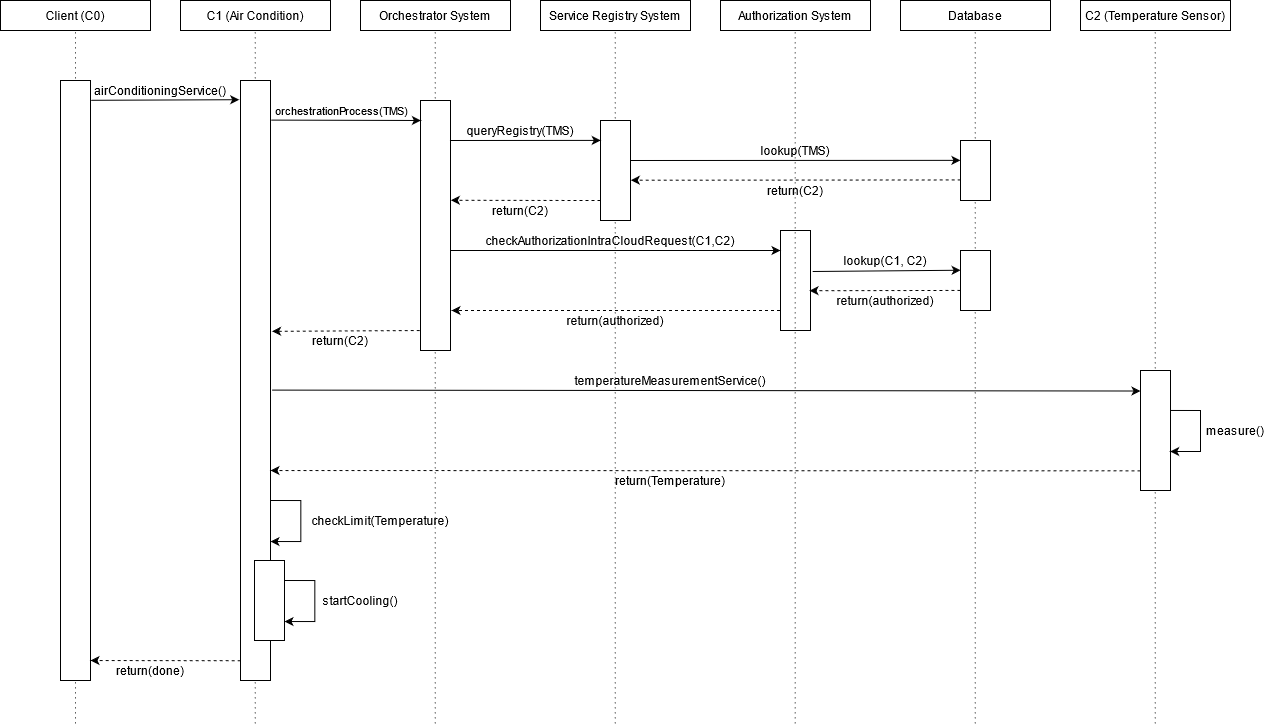

The diagram above was exported from draw.io. Its source (the exported page's mxGraphModel, read from the mxfile embedded in the PNG):
<mxGraphModel dx="2031" dy="1074" grid="1" gridSize="10" guides="1" tooltips="1" connect="1" arrows="1" fold="1" page="1" pageScale="1" pageWidth="850" pageHeight="1100" math="0" shadow="0">
  <root>
    <mxCell id="SHJlnO4gj07lh4R90A_3-0" />
    <mxCell id="SHJlnO4gj07lh4R90A_3-1" parent="SHJlnO4gj07lh4R90A_3-0" />
    <mxCell id="SHJlnO4gj07lh4R90A_3-54" value="" style="endArrow=none;dashed=1;html=1;dashPattern=1 4;strokeWidth=1;entryX=0.5;entryY=1;entryDx=0;entryDy=0;" edge="1" parent="SHJlnO4gj07lh4R90A_3-1">
      <mxGeometry width="50" height="50" relative="1" as="geometry">
        <mxPoint x="274.71000000000004" y="802.8571428571429" as="sourcePoint" />
        <mxPoint x="274.71000000000004" y="110" as="targetPoint" />
      </mxGeometry>
    </mxCell>
    <mxCell id="SHJlnO4gj07lh4R90A_3-55" value="" style="endArrow=none;dashed=1;html=1;dashPattern=1 4;strokeWidth=1;entryX=0.5;entryY=1;entryDx=0;entryDy=0;" edge="1" parent="SHJlnO4gj07lh4R90A_3-1">
      <mxGeometry width="50" height="50" relative="1" as="geometry">
        <mxPoint x="454.71000000000004" y="802.8571428571429" as="sourcePoint" />
        <mxPoint x="454.71000000000004" y="110" as="targetPoint" />
      </mxGeometry>
    </mxCell>
    <mxCell id="SHJlnO4gj07lh4R90A_3-56" value="" style="endArrow=none;dashed=1;html=1;dashPattern=1 4;strokeWidth=1;entryX=0.5;entryY=1;entryDx=0;entryDy=0;" edge="1" parent="SHJlnO4gj07lh4R90A_3-1">
      <mxGeometry width="50" height="50" relative="1" as="geometry">
        <mxPoint x="634.7100000000003" y="802.8571428571429" as="sourcePoint" />
        <mxPoint x="634.7100000000003" y="110" as="targetPoint" />
      </mxGeometry>
    </mxCell>
    <mxCell id="SHJlnO4gj07lh4R90A_3-58" value="" style="endArrow=none;dashed=1;html=1;dashPattern=1 4;strokeWidth=1;entryX=0.5;entryY=1;entryDx=0;entryDy=0;" edge="1" parent="SHJlnO4gj07lh4R90A_3-1">
      <mxGeometry width="50" height="50" relative="1" as="geometry">
        <mxPoint x="994.7100000000003" y="802.8571428571429" as="sourcePoint" />
        <mxPoint x="994.7100000000003" y="110" as="targetPoint" />
      </mxGeometry>
    </mxCell>
    <mxCell id="SHJlnO4gj07lh4R90A_3-59" value="" style="endArrow=none;dashed=1;html=1;dashPattern=1 4;strokeWidth=1;entryX=0.5;entryY=1;entryDx=0;entryDy=0;" edge="1" parent="SHJlnO4gj07lh4R90A_3-1">
      <mxGeometry width="50" height="50" relative="1" as="geometry">
        <mxPoint x="1174.7100000000003" y="802.8571428571429" as="sourcePoint" />
        <mxPoint x="1174.7100000000003" y="110" as="targetPoint" />
      </mxGeometry>
    </mxCell>
    <mxCell id="SHJlnO4gj07lh4R90A_3-53" value="" style="endArrow=none;dashed=1;html=1;dashPattern=1 4;strokeWidth=1;entryX=0.5;entryY=1;entryDx=0;entryDy=0;" edge="1" parent="SHJlnO4gj07lh4R90A_3-1" target="SHJlnO4gj07lh4R90A_3-2">
      <mxGeometry width="50" height="50" relative="1" as="geometry">
        <mxPoint x="95" y="802.8571428571429" as="sourcePoint" />
        <mxPoint x="480" y="310" as="targetPoint" />
      </mxGeometry>
    </mxCell>
    <mxCell id="SHJlnO4gj07lh4R90A_3-2" value="Client (C0)" style="rounded=0;whiteSpace=wrap;html=1;" vertex="1" parent="SHJlnO4gj07lh4R90A_3-1">
      <mxGeometry x="20" y="80" width="150" height="30" as="geometry" />
    </mxCell>
    <mxCell id="SHJlnO4gj07lh4R90A_3-31" value="" style="endArrow=classic;html=1;exitX=1.073;exitY=0.41;exitDx=0;exitDy=0;exitPerimeter=0;entryX=0.004;entryY=0.329;entryDx=0;entryDy=0;entryPerimeter=0;" edge="1" parent="SHJlnO4gj07lh4R90A_3-1" source="SHJlnO4gj07lh4R90A_3-14" target="SHJlnO4gj07lh4R90A_3-33">
      <mxGeometry width="50" height="50" relative="1" as="geometry">
        <mxPoint x="900" y="340" as="sourcePoint" />
        <mxPoint x="980" y="350" as="targetPoint" />
      </mxGeometry>
    </mxCell>
    <mxCell id="SHJlnO4gj07lh4R90A_3-3" value="C1 (Air Condition)" style="rounded=0;whiteSpace=wrap;html=1;" vertex="1" parent="SHJlnO4gj07lh4R90A_3-1">
      <mxGeometry x="200" y="80" width="150" height="30" as="geometry" />
    </mxCell>
    <mxCell id="SHJlnO4gj07lh4R90A_3-4" value="Orchestrator System" style="rounded=0;whiteSpace=wrap;html=1;" vertex="1" parent="SHJlnO4gj07lh4R90A_3-1">
      <mxGeometry x="380" y="80" width="150" height="30" as="geometry" />
    </mxCell>
    <mxCell id="SHJlnO4gj07lh4R90A_3-5" value="Authorization System" style="rounded=0;whiteSpace=wrap;html=1;" vertex="1" parent="SHJlnO4gj07lh4R90A_3-1">
      <mxGeometry x="740" y="80" width="150" height="30" as="geometry" />
    </mxCell>
    <mxCell id="SHJlnO4gj07lh4R90A_3-6" value="Service Registry System" style="rounded=0;whiteSpace=wrap;html=1;" vertex="1" parent="SHJlnO4gj07lh4R90A_3-1">
      <mxGeometry x="560" y="80" width="150" height="30" as="geometry" />
    </mxCell>
    <mxCell id="SHJlnO4gj07lh4R90A_3-7" value="Database" style="rounded=0;whiteSpace=wrap;html=1;" vertex="1" parent="SHJlnO4gj07lh4R90A_3-1">
      <mxGeometry x="920" y="80" width="150" height="30" as="geometry" />
    </mxCell>
    <mxCell id="SHJlnO4gj07lh4R90A_3-8" value="C2 (Temperature Sensor)" style="rounded=0;whiteSpace=wrap;html=1;" vertex="1" parent="SHJlnO4gj07lh4R90A_3-1">
      <mxGeometry x="1100" y="80" width="150" height="30" as="geometry" />
    </mxCell>
    <mxCell id="SHJlnO4gj07lh4R90A_3-10" value="" style="rounded=0;whiteSpace=wrap;html=1;" vertex="1" parent="SHJlnO4gj07lh4R90A_3-1">
      <mxGeometry x="80" y="160" width="30" height="600" as="geometry" />
    </mxCell>
    <mxCell id="SHJlnO4gj07lh4R90A_3-11" value="" style="rounded=0;whiteSpace=wrap;html=1;" vertex="1" parent="SHJlnO4gj07lh4R90A_3-1">
      <mxGeometry x="260" y="160" width="30" height="600" as="geometry" />
    </mxCell>
    <mxCell id="SHJlnO4gj07lh4R90A_3-12" value="" style="rounded=0;whiteSpace=wrap;html=1;" vertex="1" parent="SHJlnO4gj07lh4R90A_3-1">
      <mxGeometry x="440" y="180" width="30" height="250" as="geometry" />
    </mxCell>
    <mxCell id="SHJlnO4gj07lh4R90A_3-13" value="" style="rounded=0;whiteSpace=wrap;html=1;" vertex="1" parent="SHJlnO4gj07lh4R90A_3-1">
      <mxGeometry x="620" y="200" width="30" height="100" as="geometry" />
    </mxCell>
    <mxCell id="SHJlnO4gj07lh4R90A_3-14" value="" style="rounded=0;whiteSpace=wrap;html=1;" vertex="1" parent="SHJlnO4gj07lh4R90A_3-1">
      <mxGeometry x="800" y="310" width="30" height="100" as="geometry" />
    </mxCell>
    <mxCell id="SHJlnO4gj07lh4R90A_3-15" value="" style="rounded=0;whiteSpace=wrap;html=1;" vertex="1" parent="SHJlnO4gj07lh4R90A_3-1">
      <mxGeometry x="980" y="220" width="30" height="60" as="geometry" />
    </mxCell>
    <mxCell id="SHJlnO4gj07lh4R90A_3-16" value="" style="rounded=0;whiteSpace=wrap;html=1;" vertex="1" parent="SHJlnO4gj07lh4R90A_3-1">
      <mxGeometry x="1160" y="450" width="30" height="120" as="geometry" />
    </mxCell>
    <mxCell id="SHJlnO4gj07lh4R90A_3-17" value="" style="endArrow=classic;html=1;entryX=-0.043;entryY=0.032;entryDx=0;entryDy=0;entryPerimeter=0;exitX=1.021;exitY=0.033;exitDx=0;exitDy=0;exitPerimeter=0;" edge="1" parent="SHJlnO4gj07lh4R90A_3-1" source="SHJlnO4gj07lh4R90A_3-10" target="SHJlnO4gj07lh4R90A_3-11">
      <mxGeometry width="50" height="50" relative="1" as="geometry">
        <mxPoint x="670" y="460" as="sourcePoint" />
        <mxPoint x="720" y="410" as="targetPoint" />
      </mxGeometry>
    </mxCell>
    <mxCell id="SHJlnO4gj07lh4R90A_3-18" value="airConditioningService()" style="text;html=1;strokeColor=none;fillColor=none;align=center;verticalAlign=middle;whiteSpace=wrap;rounded=0;" vertex="1" parent="SHJlnO4gj07lh4R90A_3-1">
      <mxGeometry x="160" y="160" width="40" height="20" as="geometry" />
    </mxCell>
    <mxCell id="SHJlnO4gj07lh4R90A_3-19" value="orchestrationProcess(TMS)" style="endArrow=classic;html=1;entryX=0.013;entryY=0.08;entryDx=0;entryDy=0;entryPerimeter=0;exitX=1.021;exitY=0.066;exitDx=0;exitDy=0;exitPerimeter=0;" edge="1" parent="SHJlnO4gj07lh4R90A_3-1" source="SHJlnO4gj07lh4R90A_3-11" target="SHJlnO4gj07lh4R90A_3-12">
      <mxGeometry x="-0.0678" y="10" width="50" height="50" relative="1" as="geometry">
        <mxPoint x="350" y="240" as="sourcePoint" />
        <mxPoint x="400" y="190" as="targetPoint" />
        <mxPoint as="offset" />
      </mxGeometry>
    </mxCell>
    <mxCell id="SHJlnO4gj07lh4R90A_3-20" value="" style="endArrow=classic;html=1;exitX=0.982;exitY=0.16;exitDx=0;exitDy=0;exitPerimeter=0;entryX=0.009;entryY=0.199;entryDx=0;entryDy=0;entryPerimeter=0;" edge="1" parent="SHJlnO4gj07lh4R90A_3-1" source="SHJlnO4gj07lh4R90A_3-12" target="SHJlnO4gj07lh4R90A_3-13">
      <mxGeometry width="50" height="50" relative="1" as="geometry">
        <mxPoint x="540" y="210" as="sourcePoint" />
        <mxPoint x="590" y="160" as="targetPoint" />
      </mxGeometry>
    </mxCell>
    <mxCell id="SHJlnO4gj07lh4R90A_3-21" value="queryRegistry(TMS)" style="text;html=1;strokeColor=none;fillColor=none;align=center;verticalAlign=middle;whiteSpace=wrap;rounded=0;" vertex="1" parent="SHJlnO4gj07lh4R90A_3-1">
      <mxGeometry x="520" y="200" width="40" height="20" as="geometry" />
    </mxCell>
    <mxCell id="SHJlnO4gj07lh4R90A_3-22" value="" style="endArrow=classic;html=1;exitX=1.002;exitY=0.4;exitDx=0;exitDy=0;exitPerimeter=0;entryX=-0.002;entryY=0.331;entryDx=0;entryDy=0;entryPerimeter=0;" edge="1" parent="SHJlnO4gj07lh4R90A_3-1" source="SHJlnO4gj07lh4R90A_3-13" target="SHJlnO4gj07lh4R90A_3-15">
      <mxGeometry width="50" height="50" relative="1" as="geometry">
        <mxPoint x="720" y="240" as="sourcePoint" />
        <mxPoint x="770" y="190" as="targetPoint" />
      </mxGeometry>
    </mxCell>
    <mxCell id="SHJlnO4gj07lh4R90A_3-23" value="lookup(TMS)" style="text;html=1;strokeColor=none;fillColor=none;align=center;verticalAlign=middle;whiteSpace=wrap;rounded=0;" vertex="1" parent="SHJlnO4gj07lh4R90A_3-1">
      <mxGeometry x="795" y="220" width="40" height="20" as="geometry" />
    </mxCell>
    <mxCell id="SHJlnO4gj07lh4R90A_3-24" value="" style="endArrow=classic;html=1;exitX=0.005;exitY=0.657;exitDx=0;exitDy=0;exitPerimeter=0;entryX=1.011;entryY=0.597;entryDx=0;entryDy=0;entryPerimeter=0;dashed=1;" edge="1" parent="SHJlnO4gj07lh4R90A_3-1" source="SHJlnO4gj07lh4R90A_3-15" target="SHJlnO4gj07lh4R90A_3-13">
      <mxGeometry width="50" height="50" relative="1" as="geometry">
        <mxPoint x="810" y="320" as="sourcePoint" />
        <mxPoint x="860" y="270" as="targetPoint" />
      </mxGeometry>
    </mxCell>
    <mxCell id="SHJlnO4gj07lh4R90A_3-25" value="return(C2)" style="text;html=1;strokeColor=none;fillColor=none;align=center;verticalAlign=middle;whiteSpace=wrap;rounded=0;" vertex="1" parent="SHJlnO4gj07lh4R90A_3-1">
      <mxGeometry x="795" y="260" width="40" height="20" as="geometry" />
    </mxCell>
    <mxCell id="SHJlnO4gj07lh4R90A_3-26" value="" style="endArrow=classic;html=1;dashed=1;entryX=1.013;entryY=0.399;entryDx=0;entryDy=0;entryPerimeter=0;" edge="1" parent="SHJlnO4gj07lh4R90A_3-1" target="SHJlnO4gj07lh4R90A_3-12">
      <mxGeometry width="50" height="50" relative="1" as="geometry">
        <mxPoint x="620" y="280" as="sourcePoint" />
        <mxPoint x="510" y="260" as="targetPoint" />
      </mxGeometry>
    </mxCell>
    <mxCell id="SHJlnO4gj07lh4R90A_3-27" value="return(C2)" style="text;html=1;strokeColor=none;fillColor=none;align=center;verticalAlign=middle;whiteSpace=wrap;rounded=0;" vertex="1" parent="SHJlnO4gj07lh4R90A_3-1">
      <mxGeometry x="520" y="280" width="40" height="20" as="geometry" />
    </mxCell>
    <mxCell id="SHJlnO4gj07lh4R90A_3-28" value="" style="endArrow=classic;html=1;" edge="1" parent="SHJlnO4gj07lh4R90A_3-1">
      <mxGeometry width="50" height="50" relative="1" as="geometry">
        <mxPoint x="470" y="330" as="sourcePoint" />
        <mxPoint x="800" y="330" as="targetPoint" />
      </mxGeometry>
    </mxCell>
    <mxCell id="SHJlnO4gj07lh4R90A_3-30" value="checkAuthorizationIntraCloudRequest(C1,C2)" style="text;html=1;strokeColor=none;fillColor=none;align=center;verticalAlign=middle;whiteSpace=wrap;rounded=0;" vertex="1" parent="SHJlnO4gj07lh4R90A_3-1">
      <mxGeometry x="610" y="310" width="40" height="20" as="geometry" />
    </mxCell>
    <mxCell id="SHJlnO4gj07lh4R90A_3-32" value="lookup(C1, C2)" style="text;html=1;strokeColor=none;fillColor=none;align=center;verticalAlign=middle;whiteSpace=wrap;rounded=0;" vertex="1" parent="SHJlnO4gj07lh4R90A_3-1">
      <mxGeometry x="860" y="330" width="90" height="20" as="geometry" />
    </mxCell>
    <mxCell id="SHJlnO4gj07lh4R90A_3-33" value="" style="rounded=0;whiteSpace=wrap;html=1;" vertex="1" parent="SHJlnO4gj07lh4R90A_3-1">
      <mxGeometry x="980" y="330" width="30" height="60" as="geometry" />
    </mxCell>
    <mxCell id="SHJlnO4gj07lh4R90A_3-34" value="" style="endArrow=classic;html=1;exitX=-0.003;exitY=0.665;exitDx=0;exitDy=0;exitPerimeter=0;entryX=0.967;entryY=0.602;entryDx=0;entryDy=0;entryPerimeter=0;dashed=1;" edge="1" parent="SHJlnO4gj07lh4R90A_3-1" source="SHJlnO4gj07lh4R90A_3-33" target="SHJlnO4gj07lh4R90A_3-14">
      <mxGeometry width="50" height="50" relative="1" as="geometry">
        <mxPoint x="900" y="430" as="sourcePoint" />
        <mxPoint x="950" y="380" as="targetPoint" />
      </mxGeometry>
    </mxCell>
    <mxCell id="SHJlnO4gj07lh4R90A_3-35" value="return(authorized)" style="text;html=1;strokeColor=none;fillColor=none;align=center;verticalAlign=middle;whiteSpace=wrap;rounded=0;" vertex="1" parent="SHJlnO4gj07lh4R90A_3-1">
      <mxGeometry x="885" y="370" width="40" height="20" as="geometry" />
    </mxCell>
    <mxCell id="SHJlnO4gj07lh4R90A_3-36" value="" style="endArrow=classic;html=1;exitX=0.959;exitY=0.916;exitDx=0;exitDy=0;exitPerimeter=0;dashed=1;" edge="1" parent="SHJlnO4gj07lh4R90A_3-1">
      <mxGeometry width="50" height="50" relative="1" as="geometry">
        <mxPoint x="799.4900000000001" y="390.0000000000001" as="sourcePoint" />
        <mxPoint x="471" y="390" as="targetPoint" />
      </mxGeometry>
    </mxCell>
    <mxCell id="SHJlnO4gj07lh4R90A_3-37" value="return(authorized)" style="text;html=1;strokeColor=none;fillColor=none;align=center;verticalAlign=middle;whiteSpace=wrap;rounded=0;" vertex="1" parent="SHJlnO4gj07lh4R90A_3-1">
      <mxGeometry x="615" y="390" width="40" height="20" as="geometry" />
    </mxCell>
    <mxCell id="SHJlnO4gj07lh4R90A_3-38" value="" style="endArrow=classic;html=1;dashed=1;exitX=-0.026;exitY=0.92;exitDx=0;exitDy=0;exitPerimeter=0;entryX=1.052;entryY=0.418;entryDx=0;entryDy=0;entryPerimeter=0;" edge="1" parent="SHJlnO4gj07lh4R90A_3-1" source="SHJlnO4gj07lh4R90A_3-12" target="SHJlnO4gj07lh4R90A_3-11">
      <mxGeometry width="50" height="50" relative="1" as="geometry">
        <mxPoint x="380" y="460" as="sourcePoint" />
        <mxPoint x="430" y="410" as="targetPoint" />
      </mxGeometry>
    </mxCell>
    <mxCell id="SHJlnO4gj07lh4R90A_3-39" value="return(C2)" style="text;html=1;strokeColor=none;fillColor=none;align=center;verticalAlign=middle;whiteSpace=wrap;rounded=0;" vertex="1" parent="SHJlnO4gj07lh4R90A_3-1">
      <mxGeometry x="340" y="410" width="40" height="20" as="geometry" />
    </mxCell>
    <mxCell id="SHJlnO4gj07lh4R90A_3-40" value="" style="endArrow=classic;html=1;entryX=0;entryY=0.171;entryDx=0;entryDy=0;entryPerimeter=0;exitX=1.052;exitY=0.516;exitDx=0;exitDy=0;exitPerimeter=0;" edge="1" parent="SHJlnO4gj07lh4R90A_3-1" source="SHJlnO4gj07lh4R90A_3-11" target="SHJlnO4gj07lh4R90A_3-16">
      <mxGeometry width="50" height="50" relative="1" as="geometry">
        <mxPoint x="292" y="471" as="sourcePoint" />
        <mxPoint x="850" y="320" as="targetPoint" />
      </mxGeometry>
    </mxCell>
    <mxCell id="SHJlnO4gj07lh4R90A_3-41" value="" style="endArrow=classic;html=1;exitX=0.994;exitY=0.333;exitDx=0;exitDy=0;exitPerimeter=0;rounded=0;entryX=0.989;entryY=0.675;entryDx=0;entryDy=0;entryPerimeter=0;" edge="1" parent="SHJlnO4gj07lh4R90A_3-1" source="SHJlnO4gj07lh4R90A_3-16" target="SHJlnO4gj07lh4R90A_3-16">
      <mxGeometry width="50" height="50" relative="1" as="geometry">
        <mxPoint x="1200" y="510" as="sourcePoint" />
        <mxPoint x="1191" y="510" as="targetPoint" />
        <Array as="points">
          <mxPoint x="1220" y="490" />
          <mxPoint x="1220" y="531" />
        </Array>
      </mxGeometry>
    </mxCell>
    <mxCell id="SHJlnO4gj07lh4R90A_3-42" value="measure()" style="text;html=1;strokeColor=none;fillColor=none;align=center;verticalAlign=middle;whiteSpace=wrap;rounded=0;" vertex="1" parent="SHJlnO4gj07lh4R90A_3-1">
      <mxGeometry x="1235" y="500" width="40" height="20" as="geometry" />
    </mxCell>
    <mxCell id="SHJlnO4gj07lh4R90A_3-43" value="" style="endArrow=classic;html=1;exitX=-0.002;exitY=0.836;exitDx=0;exitDy=0;exitPerimeter=0;dashed=1;" edge="1" parent="SHJlnO4gj07lh4R90A_3-1" source="SHJlnO4gj07lh4R90A_3-16">
      <mxGeometry width="50" height="50" relative="1" as="geometry">
        <mxPoint x="890" y="470" as="sourcePoint" />
        <mxPoint x="290" y="550" as="targetPoint" />
      </mxGeometry>
    </mxCell>
    <mxCell id="SHJlnO4gj07lh4R90A_3-44" value="temperatureMeasurementService()" style="text;html=1;strokeColor=none;fillColor=none;align=center;verticalAlign=middle;whiteSpace=wrap;rounded=0;" vertex="1" parent="SHJlnO4gj07lh4R90A_3-1">
      <mxGeometry x="670" y="450" width="40" height="20" as="geometry" />
    </mxCell>
    <mxCell id="SHJlnO4gj07lh4R90A_3-45" value="return(Temperature)" style="text;html=1;strokeColor=none;fillColor=none;align=center;verticalAlign=middle;whiteSpace=wrap;rounded=0;" vertex="1" parent="SHJlnO4gj07lh4R90A_3-1">
      <mxGeometry x="670" y="550" width="40" height="20" as="geometry" />
    </mxCell>
    <mxCell id="SHJlnO4gj07lh4R90A_3-46" value="" style="endArrow=classic;html=1;exitX=0.994;exitY=0.333;exitDx=0;exitDy=0;exitPerimeter=0;rounded=0;entryX=0.989;entryY=0.675;entryDx=0;entryDy=0;entryPerimeter=0;" edge="1" parent="SHJlnO4gj07lh4R90A_3-1">
      <mxGeometry width="50" height="50" relative="1" as="geometry">
        <mxPoint x="290.1500000000002" y="579.9999999999998" as="sourcePoint" />
        <mxPoint x="290.0000000000001" y="621.04" as="targetPoint" />
        <Array as="points">
          <mxPoint x="320.33000000000004" y="580.04" />
          <mxPoint x="320.33000000000004" y="621.04" />
        </Array>
      </mxGeometry>
    </mxCell>
    <mxCell id="SHJlnO4gj07lh4R90A_3-47" value="checkLimit(Temperature)" style="text;html=1;strokeColor=none;fillColor=none;align=center;verticalAlign=middle;whiteSpace=wrap;rounded=0;" vertex="1" parent="SHJlnO4gj07lh4R90A_3-1">
      <mxGeometry x="380.00000000000006" y="590.04" width="40" height="20" as="geometry" />
    </mxCell>
    <mxCell id="SHJlnO4gj07lh4R90A_3-48" value="" style="endArrow=classic;html=1;exitX=0.994;exitY=0.333;exitDx=0;exitDy=0;exitPerimeter=0;rounded=0;entryX=0.989;entryY=0.675;entryDx=0;entryDy=0;entryPerimeter=0;" edge="1" parent="SHJlnO4gj07lh4R90A_3-1">
      <mxGeometry width="50" height="50" relative="1" as="geometry">
        <mxPoint x="304.1500000000001" y="659.9999999999998" as="sourcePoint" />
        <mxPoint x="304" y="701.04" as="targetPoint" />
        <Array as="points">
          <mxPoint x="334.33000000000004" y="660.04" />
          <mxPoint x="334.33000000000004" y="701.04" />
        </Array>
      </mxGeometry>
    </mxCell>
    <mxCell id="SHJlnO4gj07lh4R90A_3-49" value="startCooling()" style="text;html=1;strokeColor=none;fillColor=none;align=center;verticalAlign=middle;whiteSpace=wrap;rounded=0;" vertex="1" parent="SHJlnO4gj07lh4R90A_3-1">
      <mxGeometry x="360.00000000000006" y="670" width="40" height="20" as="geometry" />
    </mxCell>
    <mxCell id="SHJlnO4gj07lh4R90A_3-50" value="" style="rounded=0;whiteSpace=wrap;html=1;" vertex="1" parent="SHJlnO4gj07lh4R90A_3-1">
      <mxGeometry x="274" y="640" width="30" height="80" as="geometry" />
    </mxCell>
    <mxCell id="SHJlnO4gj07lh4R90A_3-51" value="" style="endArrow=classic;html=1;dashed=1;exitX=0.005;exitY=0.967;exitDx=0;exitDy=0;exitPerimeter=0;" edge="1" parent="SHJlnO4gj07lh4R90A_3-1" source="SHJlnO4gj07lh4R90A_3-11">
      <mxGeometry width="50" height="50" relative="1" as="geometry">
        <mxPoint x="510" y="840" as="sourcePoint" />
        <mxPoint x="110" y="740" as="targetPoint" />
      </mxGeometry>
    </mxCell>
    <mxCell id="SHJlnO4gj07lh4R90A_3-52" value="return(done)" style="text;html=1;strokeColor=none;fillColor=none;align=center;verticalAlign=middle;whiteSpace=wrap;rounded=0;" vertex="1" parent="SHJlnO4gj07lh4R90A_3-1">
      <mxGeometry x="150" y="740" width="40" height="20" as="geometry" />
    </mxCell>
    <mxCell id="SHJlnO4gj07lh4R90A_3-61" value="" style="endArrow=none;dashed=1;html=1;dashPattern=1 4;strokeWidth=1;entryX=0.5;entryY=1;entryDx=0;entryDy=0;" edge="1" parent="SHJlnO4gj07lh4R90A_3-1">
      <mxGeometry width="50" height="50" relative="1" as="geometry">
        <mxPoint x="814.66" y="802.8571428571429" as="sourcePoint" />
        <mxPoint x="814.66" y="110" as="targetPoint" />
      </mxGeometry>
    </mxCell>
  </root>
</mxGraphModel>